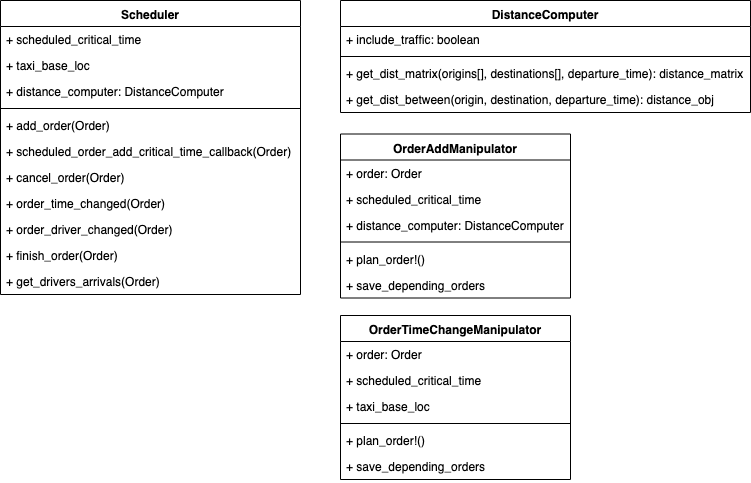

The diagram above was exported from draw.io. Its source (the exported page's mxGraphModel, read from the mxfile embedded in the PNG):
<mxGraphModel dx="918" dy="567" grid="1" gridSize="10" guides="1" tooltips="1" connect="1" arrows="1" fold="1" page="1" pageScale="1" pageWidth="827" pageHeight="600" math="0" shadow="0">
  <root>
    <mxCell id="0" />
    <mxCell id="1" parent="0" />
    <mxCell id="Edzaz8jsTrsjt63ko0-9-1" value="Scheduler" style="swimlane;fontStyle=1;align=center;verticalAlign=top;childLayout=stackLayout;horizontal=1;startSize=26;horizontalStack=0;resizeParent=1;resizeParentMax=0;resizeLast=0;collapsible=1;marginBottom=0;" vertex="1" parent="1">
      <mxGeometry x="20" y="111" width="300" height="294" as="geometry" />
    </mxCell>
    <mxCell id="Edzaz8jsTrsjt63ko0-9-2" value="+ scheduled_critical_time" style="text;strokeColor=none;fillColor=none;align=left;verticalAlign=top;spacingLeft=4;spacingRight=4;overflow=hidden;rotatable=0;points=[[0,0.5],[1,0.5]];portConstraint=eastwest;" vertex="1" parent="Edzaz8jsTrsjt63ko0-9-1">
      <mxGeometry y="26" width="300" height="26" as="geometry" />
    </mxCell>
    <mxCell id="Edzaz8jsTrsjt63ko0-9-17" value="+ taxi_base_loc" style="text;strokeColor=none;fillColor=none;align=left;verticalAlign=top;spacingLeft=4;spacingRight=4;overflow=hidden;rotatable=0;points=[[0,0.5],[1,0.5]];portConstraint=eastwest;" vertex="1" parent="Edzaz8jsTrsjt63ko0-9-1">
      <mxGeometry y="52" width="300" height="26" as="geometry" />
    </mxCell>
    <mxCell id="Edzaz8jsTrsjt63ko0-9-18" value="+ distance_computer: DistanceComputer" style="text;strokeColor=none;fillColor=none;align=left;verticalAlign=top;spacingLeft=4;spacingRight=4;overflow=hidden;rotatable=0;points=[[0,0.5],[1,0.5]];portConstraint=eastwest;" vertex="1" parent="Edzaz8jsTrsjt63ko0-9-1">
      <mxGeometry y="78" width="300" height="26" as="geometry" />
    </mxCell>
    <mxCell id="Edzaz8jsTrsjt63ko0-9-3" value="" style="line;strokeWidth=1;fillColor=none;align=left;verticalAlign=middle;spacingTop=-1;spacingLeft=3;spacingRight=3;rotatable=0;labelPosition=right;points=[];portConstraint=eastwest;" vertex="1" parent="Edzaz8jsTrsjt63ko0-9-1">
      <mxGeometry y="104" width="300" height="8" as="geometry" />
    </mxCell>
    <mxCell id="Edzaz8jsTrsjt63ko0-9-4" value="+ add_order(Order)&#10;" style="text;strokeColor=none;fillColor=none;align=left;verticalAlign=top;spacingLeft=4;spacingRight=4;overflow=hidden;rotatable=0;points=[[0,0.5],[1,0.5]];portConstraint=eastwest;" vertex="1" parent="Edzaz8jsTrsjt63ko0-9-1">
      <mxGeometry y="112" width="300" height="26" as="geometry" />
    </mxCell>
    <mxCell id="Edzaz8jsTrsjt63ko0-9-34" value="+ scheduled_order_add_critical_time_callback(Order)&#10;" style="text;strokeColor=none;fillColor=none;align=left;verticalAlign=top;spacingLeft=4;spacingRight=4;overflow=hidden;rotatable=0;points=[[0,0.5],[1,0.5]];portConstraint=eastwest;" vertex="1" parent="Edzaz8jsTrsjt63ko0-9-1">
      <mxGeometry y="138" width="300" height="26" as="geometry" />
    </mxCell>
    <mxCell id="Edzaz8jsTrsjt63ko0-9-19" value="+ cancel_order(Order)&#10;" style="text;strokeColor=none;fillColor=none;align=left;verticalAlign=top;spacingLeft=4;spacingRight=4;overflow=hidden;rotatable=0;points=[[0,0.5],[1,0.5]];portConstraint=eastwest;" vertex="1" parent="Edzaz8jsTrsjt63ko0-9-1">
      <mxGeometry y="164" width="300" height="26" as="geometry" />
    </mxCell>
    <mxCell id="Edzaz8jsTrsjt63ko0-9-20" value="+ order_time_changed(Order)&#10;" style="text;strokeColor=none;fillColor=none;align=left;verticalAlign=top;spacingLeft=4;spacingRight=4;overflow=hidden;rotatable=0;points=[[0,0.5],[1,0.5]];portConstraint=eastwest;" vertex="1" parent="Edzaz8jsTrsjt63ko0-9-1">
      <mxGeometry y="190" width="300" height="26" as="geometry" />
    </mxCell>
    <mxCell id="Edzaz8jsTrsjt63ko0-9-21" value="+ order_driver_changed(Order)&#10;" style="text;strokeColor=none;fillColor=none;align=left;verticalAlign=top;spacingLeft=4;spacingRight=4;overflow=hidden;rotatable=0;points=[[0,0.5],[1,0.5]];portConstraint=eastwest;" vertex="1" parent="Edzaz8jsTrsjt63ko0-9-1">
      <mxGeometry y="216" width="300" height="26" as="geometry" />
    </mxCell>
    <mxCell id="Edzaz8jsTrsjt63ko0-9-22" value="+ finish_order(Order)&#10;" style="text;strokeColor=none;fillColor=none;align=left;verticalAlign=top;spacingLeft=4;spacingRight=4;overflow=hidden;rotatable=0;points=[[0,0.5],[1,0.5]];portConstraint=eastwest;" vertex="1" parent="Edzaz8jsTrsjt63ko0-9-1">
      <mxGeometry y="242" width="300" height="26" as="geometry" />
    </mxCell>
    <mxCell id="Edzaz8jsTrsjt63ko0-9-23" value="+ get_drivers_arrivals(Order)&#10;" style="text;strokeColor=none;fillColor=none;align=left;verticalAlign=top;spacingLeft=4;spacingRight=4;overflow=hidden;rotatable=0;points=[[0,0.5],[1,0.5]];portConstraint=eastwest;" vertex="1" parent="Edzaz8jsTrsjt63ko0-9-1">
      <mxGeometry y="268" width="300" height="26" as="geometry" />
    </mxCell>
    <mxCell id="Edzaz8jsTrsjt63ko0-9-5" value="DistanceComputer" style="swimlane;fontStyle=1;align=center;verticalAlign=top;childLayout=stackLayout;horizontal=1;startSize=26;horizontalStack=0;resizeParent=1;resizeParentMax=0;resizeLast=0;collapsible=1;marginBottom=0;" vertex="1" parent="1">
      <mxGeometry x="360" y="111" width="410" height="112" as="geometry" />
    </mxCell>
    <mxCell id="Edzaz8jsTrsjt63ko0-9-6" value="+ include_traffic: boolean" style="text;strokeColor=none;fillColor=none;align=left;verticalAlign=top;spacingLeft=4;spacingRight=4;overflow=hidden;rotatable=0;points=[[0,0.5],[1,0.5]];portConstraint=eastwest;" vertex="1" parent="Edzaz8jsTrsjt63ko0-9-5">
      <mxGeometry y="26" width="410" height="26" as="geometry" />
    </mxCell>
    <mxCell id="Edzaz8jsTrsjt63ko0-9-7" value="" style="line;strokeWidth=1;fillColor=none;align=left;verticalAlign=middle;spacingTop=-1;spacingLeft=3;spacingRight=3;rotatable=0;labelPosition=right;points=[];portConstraint=eastwest;" vertex="1" parent="Edzaz8jsTrsjt63ko0-9-5">
      <mxGeometry y="52" width="410" height="8" as="geometry" />
    </mxCell>
    <mxCell id="Edzaz8jsTrsjt63ko0-9-8" value="+ get_dist_matrix(origins[], destinations[], departure_time): distance_matrix&#10;" style="text;strokeColor=none;fillColor=none;align=left;verticalAlign=top;spacingLeft=4;spacingRight=4;overflow=hidden;rotatable=0;points=[[0,0.5],[1,0.5]];portConstraint=eastwest;" vertex="1" parent="Edzaz8jsTrsjt63ko0-9-5">
      <mxGeometry y="60" width="410" height="26" as="geometry" />
    </mxCell>
    <mxCell id="Edzaz8jsTrsjt63ko0-9-35" value="+ get_dist_between(origin, destination, departure_time): distance_obj&#10;" style="text;strokeColor=none;fillColor=none;align=left;verticalAlign=top;spacingLeft=4;spacingRight=4;overflow=hidden;rotatable=0;points=[[0,0.5],[1,0.5]];portConstraint=eastwest;" vertex="1" parent="Edzaz8jsTrsjt63ko0-9-5">
      <mxGeometry y="86" width="410" height="26" as="geometry" />
    </mxCell>
    <mxCell id="Edzaz8jsTrsjt63ko0-9-9" value="OrderAddManipulator" style="swimlane;fontStyle=1;align=center;verticalAlign=top;childLayout=stackLayout;horizontal=1;startSize=26;horizontalStack=0;resizeParent=1;resizeParentMax=0;resizeLast=0;collapsible=1;marginBottom=0;" vertex="1" parent="1">
      <mxGeometry x="360" y="244.5" width="230" height="164" as="geometry" />
    </mxCell>
    <mxCell id="Edzaz8jsTrsjt63ko0-9-10" value="+ order: Order&#10;" style="text;strokeColor=none;fillColor=none;align=left;verticalAlign=top;spacingLeft=4;spacingRight=4;overflow=hidden;rotatable=0;points=[[0,0.5],[1,0.5]];portConstraint=eastwest;" vertex="1" parent="Edzaz8jsTrsjt63ko0-9-9">
      <mxGeometry y="26" width="230" height="26" as="geometry" />
    </mxCell>
    <mxCell id="Edzaz8jsTrsjt63ko0-9-24" value="+ scheduled_critical_time" style="text;strokeColor=none;fillColor=none;align=left;verticalAlign=top;spacingLeft=4;spacingRight=4;overflow=hidden;rotatable=0;points=[[0,0.5],[1,0.5]];portConstraint=eastwest;" vertex="1" parent="Edzaz8jsTrsjt63ko0-9-9">
      <mxGeometry y="52" width="230" height="26" as="geometry" />
    </mxCell>
    <mxCell id="Edzaz8jsTrsjt63ko0-9-25" value="+ distance_computer: DistanceComputer" style="text;strokeColor=none;fillColor=none;align=left;verticalAlign=top;spacingLeft=4;spacingRight=4;overflow=hidden;rotatable=0;points=[[0,0.5],[1,0.5]];portConstraint=eastwest;" vertex="1" parent="Edzaz8jsTrsjt63ko0-9-9">
      <mxGeometry y="78" width="230" height="26" as="geometry" />
    </mxCell>
    <mxCell id="Edzaz8jsTrsjt63ko0-9-11" value="" style="line;strokeWidth=1;fillColor=none;align=left;verticalAlign=middle;spacingTop=-1;spacingLeft=3;spacingRight=3;rotatable=0;labelPosition=right;points=[];portConstraint=eastwest;" vertex="1" parent="Edzaz8jsTrsjt63ko0-9-9">
      <mxGeometry y="104" width="230" height="8" as="geometry" />
    </mxCell>
    <mxCell id="Edzaz8jsTrsjt63ko0-9-12" value="+ plan_order!()&#10;" style="text;strokeColor=none;fillColor=none;align=left;verticalAlign=top;spacingLeft=4;spacingRight=4;overflow=hidden;rotatable=0;points=[[0,0.5],[1,0.5]];portConstraint=eastwest;" vertex="1" parent="Edzaz8jsTrsjt63ko0-9-9">
      <mxGeometry y="112" width="230" height="26" as="geometry" />
    </mxCell>
    <mxCell id="Edzaz8jsTrsjt63ko0-9-26" value="+ save_depending_orders&#10;" style="text;strokeColor=none;fillColor=none;align=left;verticalAlign=top;spacingLeft=4;spacingRight=4;overflow=hidden;rotatable=0;points=[[0,0.5],[1,0.5]];portConstraint=eastwest;" vertex="1" parent="Edzaz8jsTrsjt63ko0-9-9">
      <mxGeometry y="138" width="230" height="26" as="geometry" />
    </mxCell>
    <mxCell id="Edzaz8jsTrsjt63ko0-9-27" value="OrderTimeChangeManipulator" style="swimlane;fontStyle=1;align=center;verticalAlign=top;childLayout=stackLayout;horizontal=1;startSize=26;horizontalStack=0;resizeParent=1;resizeParentMax=0;resizeLast=0;collapsible=1;marginBottom=0;" vertex="1" parent="1">
      <mxGeometry x="360" y="426" width="230" height="164" as="geometry" />
    </mxCell>
    <mxCell id="Edzaz8jsTrsjt63ko0-9-28" value="+ order: Order&#10;" style="text;strokeColor=none;fillColor=none;align=left;verticalAlign=top;spacingLeft=4;spacingRight=4;overflow=hidden;rotatable=0;points=[[0,0.5],[1,0.5]];portConstraint=eastwest;" vertex="1" parent="Edzaz8jsTrsjt63ko0-9-27">
      <mxGeometry y="26" width="230" height="26" as="geometry" />
    </mxCell>
    <mxCell id="Edzaz8jsTrsjt63ko0-9-29" value="+ scheduled_critical_time" style="text;strokeColor=none;fillColor=none;align=left;verticalAlign=top;spacingLeft=4;spacingRight=4;overflow=hidden;rotatable=0;points=[[0,0.5],[1,0.5]];portConstraint=eastwest;" vertex="1" parent="Edzaz8jsTrsjt63ko0-9-27">
      <mxGeometry y="52" width="230" height="26" as="geometry" />
    </mxCell>
    <mxCell id="Edzaz8jsTrsjt63ko0-9-30" value="+ taxi_base_loc" style="text;strokeColor=none;fillColor=none;align=left;verticalAlign=top;spacingLeft=4;spacingRight=4;overflow=hidden;rotatable=0;points=[[0,0.5],[1,0.5]];portConstraint=eastwest;" vertex="1" parent="Edzaz8jsTrsjt63ko0-9-27">
      <mxGeometry y="78" width="230" height="26" as="geometry" />
    </mxCell>
    <mxCell id="Edzaz8jsTrsjt63ko0-9-31" value="" style="line;strokeWidth=1;fillColor=none;align=left;verticalAlign=middle;spacingTop=-1;spacingLeft=3;spacingRight=3;rotatable=0;labelPosition=right;points=[];portConstraint=eastwest;" vertex="1" parent="Edzaz8jsTrsjt63ko0-9-27">
      <mxGeometry y="104" width="230" height="8" as="geometry" />
    </mxCell>
    <mxCell id="Edzaz8jsTrsjt63ko0-9-32" value="+ plan_order!()&#10;" style="text;strokeColor=none;fillColor=none;align=left;verticalAlign=top;spacingLeft=4;spacingRight=4;overflow=hidden;rotatable=0;points=[[0,0.5],[1,0.5]];portConstraint=eastwest;" vertex="1" parent="Edzaz8jsTrsjt63ko0-9-27">
      <mxGeometry y="112" width="230" height="26" as="geometry" />
    </mxCell>
    <mxCell id="Edzaz8jsTrsjt63ko0-9-33" value="+ save_depending_orders&#10;" style="text;strokeColor=none;fillColor=none;align=left;verticalAlign=top;spacingLeft=4;spacingRight=4;overflow=hidden;rotatable=0;points=[[0,0.5],[1,0.5]];portConstraint=eastwest;" vertex="1" parent="Edzaz8jsTrsjt63ko0-9-27">
      <mxGeometry y="138" width="230" height="26" as="geometry" />
    </mxCell>
  </root>
</mxGraphModel>